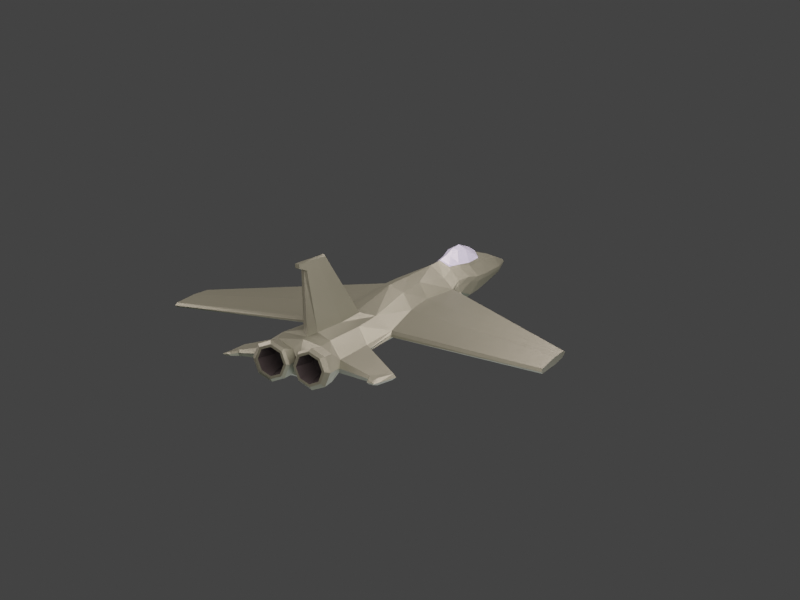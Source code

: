 # Source: Jet_Lowpoly.blend  (saved by Blender 3.4.6; exported with 4.5.12 LTS)
import bpy
from mathutils import Matrix  # noqa: F401  (used for matrix-valued properties, if any)

bpy.ops.wm.read_factory_settings(use_empty=True)
scene = bpy.context.scene
scene.name = 'Scene'

# ---- collections
col_collection = bpy.data.collections.new('Collection'); scene.collection.children.link(col_collection)

# ---- materials (node trees are filled in below, after node groups)
mat_material = bpy.data.materials.new('Material')
mat_material.alpha_threshold = 0.0
mat_material.line_color = (0.0, 0.0, 0.0, 1.0)
mat_material_001 = bpy.data.materials.new('Material.001')
mat_material_002 = bpy.data.materials.new('Material.002')
mat_material_003 = bpy.data.materials.new('Material.003')

# ---- material node trees
mat_material.use_nodes = True; mat_material.node_tree.nodes.clear()
_N = mat_material.node_tree.nodes; _L = mat_material.node_tree.links
n0 = _N.new('ShaderNodeOutputMaterial'); n0.name = 'Material Output'; n0.location = (300, 300)
n1 = _N.new('ShaderNodeBsdfPrincipled'); n1.name = 'Principled BSDF'; n1.location = (10, 300)
n1.distribution = 'GGX'
n1.subsurface_method = 'RANDOM_WALK_SKIN'
n1.inputs[0].default_value = (0.1303, 0.1491, 0.1102, 1.0)
n1.inputs[1].default_value = 0.5138
n1.inputs[2].default_value = 0.4734
n1.inputs[3].default_value = 1.45
n1.inputs[13].default_value = 0.4541
n1.inputs[27].default_value = (0.0, 0.0, 0.0, 1.0)
n1.inputs[28].default_value = 1.0
_L.new(n1.outputs[0], n0.inputs[0])
n0.is_active_output = True
mat_material_001.use_nodes = True; mat_material_001.node_tree.nodes.clear()
_N = mat_material_001.node_tree.nodes; _L = mat_material_001.node_tree.links
n0 = _N.new('ShaderNodeBsdfPrincipled'); n0.name = 'Principled BSDF'; n0.location = (10, 300)
n0.distribution = 'GGX'
n0.subsurface_method = 'RANDOM_WALK_SKIN'
n0.inputs[0].default_value = (0.3218, 0.3562, 0.472, 1.0)
n0.inputs[2].default_value = 0.1789
n0.inputs[3].default_value = 1.45
n0.inputs[27].default_value = (0.0, 0.0, 0.0, 1.0)
n0.inputs[28].default_value = 1.0
n1 = _N.new('ShaderNodeOutputMaterial'); n1.name = 'Material Output'; n1.location = (300, 300)
_L.new(n0.outputs[0], n1.inputs[0])
n1.is_active_output = True
mat_material_002.use_nodes = True; mat_material_002.node_tree.nodes.clear()
_N = mat_material_002.node_tree.nodes; _L = mat_material_002.node_tree.links
n0 = _N.new('ShaderNodeBsdfPrincipled'); n0.name = 'Principled BSDF'; n0.location = (10, 300)
n0.distribution = 'GGX'
n0.subsurface_method = 'RANDOM_WALK_SKIN'
n0.inputs[0].default_value = (0.0678, 0.0678, 0.0678, 1.0)
n0.inputs[1].default_value = 0.6422
n0.inputs[2].default_value = 0.2064
n0.inputs[3].default_value = 1.45
n0.inputs[27].default_value = (0.0, 0.0, 0.0, 1.0)
n0.inputs[28].default_value = 1.0
n1 = _N.new('ShaderNodeOutputMaterial'); n1.name = 'Material Output'; n1.location = (300, 300)
_L.new(n0.outputs[0], n1.inputs[0])
n1.is_active_output = True
mat_material_003.use_nodes = True; mat_material_003.node_tree.nodes.clear()
_N = mat_material_003.node_tree.nodes; _L = mat_material_003.node_tree.links
n0 = _N.new('ShaderNodeBsdfPrincipled'); n0.name = 'Principled BSDF'; n0.location = (10, 300)
n0.distribution = 'GGX'
n0.subsurface_method = 'RANDOM_WALK_SKIN'
n0.inputs[0].default_value = (0.01718, 0.01567, 0.01615, 1.0)
n0.inputs[3].default_value = 1.45
n0.inputs[27].default_value = (0.0, 0.0, 0.0, 1.0)
n0.inputs[28].default_value = 1.0
n1 = _N.new('ShaderNodeOutputMaterial'); n1.name = 'Material Output'; n1.location = (300, 300)
_L.new(n0.outputs[0], n1.inputs[0])
n1.is_active_output = True

# ---- world
world_world = bpy.data.worlds.new('World'); scene.world = world_world
world_world.use_nodes = True; world_world.node_tree.nodes.clear()
_N = world_world.node_tree.nodes; _L = world_world.node_tree.links
n0 = _N.new('ShaderNodeOutputWorld'); n0.name = 'World Output'; n0.location = (300, 300)
n1 = _N.new('ShaderNodeBackground'); n1.name = 'Background'; n1.location = (10, 300)
n1.inputs[0].default_value = (0.04129, 0.04129, 0.04129, 1.0)
_L.new(n1.outputs[0], n0.inputs[0])
n0.is_active_output = True
world_world.color = (0.05088, 0.05088, 0.05088)
world_world.use_sun_shadow = False
world_world.sun_shadow_jitter_overblur = 0.0

# ---- cameras
cam_camera = bpy.data.cameras.new('Camera')

# ---- lights
light_area = bpy.data.lights.new('Area', 'AREA')
light_area.transmission_factor = 0.0
light_area.use_custom_distance = True
light_area.cutoff_distance = 13.61
light_area.energy = 916.2
light_area.shadow_soft_size = 18.27
light_area.shadow_maximum_resolution = 0.006
light_area.use_absolute_resolution = True
light_area.shape = 'RECTANGLE'
light_area.size = 18.27
light_area.size_y = 19.54
light_area_001 = bpy.data.lights.new('Area.001', 'AREA')
light_area_001.color = (1.0, 0.773, 0.763)
light_area_001.transmission_factor = 0.0
light_area_001.use_custom_distance = True
light_area_001.cutoff_distance = 21.3
light_area_001.energy = 3142.0
light_area_001.shadow_soft_size = 14.13
light_area_001.shadow_maximum_resolution = 0.006
light_area_001.use_absolute_resolution = True
light_area_001.shape = 'RECTANGLE'
light_area_001.size = 14.13
light_area_001.size_y = 9.91
light_area_002 = bpy.data.lights.new('Area.002', 'AREA')
light_area_002.color = (1.0, 0.773, 0.763)
light_area_002.transmission_factor = 0.0
light_area_002.use_custom_distance = True
light_area_002.cutoff_distance = 44.27
light_area_002.energy = 3142.0
light_area_002.shadow_soft_size = 14.13
light_area_002.shadow_maximum_resolution = 0.006
light_area_002.use_absolute_resolution = True
light_area_002.shape = 'RECTANGLE'
light_area_002.size = 14.13
light_area_002.size_y = 9.91
light_area_003 = bpy.data.lights.new('Area.003', 'AREA')
light_area_003.color = (1.0, 0.773, 0.763)
light_area_003.transmission_factor = 0.0
light_area_003.use_custom_distance = True
light_area_003.cutoff_distance = 44.27
light_area_003.energy = 3142.0
light_area_003.shadow_soft_size = 14.13
light_area_003.shadow_maximum_resolution = 0.006
light_area_003.use_absolute_resolution = True
light_area_003.shape = 'RECTANGLE'
light_area_003.size = 14.13
light_area_003.size_y = 9.91

# ---- meshes
me_cube = bpy.data.meshes.new('Cube')
me_cube.from_pydata([(-1.201, -1.76, -0.252), (-0.09269, 11.42, -0.5446), (-0.7859, 6.162, -0.05801), (-0.7859, 5.872, -0.1109), (-1.161, 1.036, -0.1279), (3.517e-07, -1.675, -0.7758), (-7.931e-07, 11.42, -0.4421), (-7.931e-07, 11.42, -0.6098), (3.544e-07, -1.707, 0.3609), (-3.344e-07, 6.172, -0.871), (-3.391e-07, 6.226, 0.6512), (-6.044e-08, 3.038, 0.6908), (-2.081e-08, 2.585, -0.6762), (3.797e-07, -1.996, -0.1897), (-7.931e-07, 11.42, -0.5605), (-2.969e-07, 5.743, 0.6615), (-2.954e-07, 5.726, -0.7978), (1.012e-07, 1.19, -0.71), (1.012e-07, 1.19, 0.3996), (-6.062, 1.752, -0.2078), (-6.062, 1.219, -0.2346), (-6.062, 0.3351, -0.05689), (-6.062, 1.191, -0.008135), (-6.062, 1.209, -0.1333), (-6.062, 0.25, -0.1252), (-6.062, 1.855, -0.03941), (-6.062, 1.997, -0.1098), (-6.062, 0.3351, -0.1988), (-0.7053, -1.904, 0.3325), (-1.032, -1.929, 0.1911), (-0.09269, 11.42, -0.5154), (-0.04042, 11.42, -0.4519), (-0.7148, 6.369, 0.08662), (-0.3995, 6.352, 0.4063), (-0.4866, 2.976, 0.5178), (-0.8129, 2.905, 0.04884), (-0.8134, 5.726, -0.03941), (-0.4741, 5.726, 0.2934), (-1.113, 1.162, -0.05689), (-0.5704, 1.187, 0.2915), (-0.6958, 8.682, -0.3312), (-5.626e-07, 8.783, -0.7628), (-5.978e-07, 9.185, 0.3253), (-0.3771, 8.794, 0.1551), (-0.6948, 8.646, -0.2005), (3.372e-07, -1.51, 0.3689), (1.239e-07, 0.9296, 0.4118), (-0.2299, 0.8431, 0.448), (-0.224, -1.348, 0.4891), (3.477e-07, -1.63, 2.489), (2.605e-07, -0.6328, 2.488), (-0.08972, -0.6688, 2.443), (-0.0739, -1.611, 2.488), (-1.04, -1.947, -0.5803), (-0.6128, -1.94, -0.7689), (-0.04867, 11.42, -0.5906), (-0.0824, 11.42, -0.5623), (-0.7656, 6.201, -0.5449), (-0.8712, 6.195, -0.2997), (-0.5696, 2.529, -0.6828), (-0.8817, 2.519, -0.3058), (-0.7634, 5.846, -0.2218), (-0.6466, 5.762, -0.5178), (-1.196, 1.015, -0.1988), (-0.5381, 1.144, -0.6587), (-0.6477, 8.643, -0.5798), (-0.4179, 8.699, -0.7221), (-0.06767, -1.913, -0.1914), (-0.2128, -1.908, 0.1098), (-0.2291, -1.926, -0.6043), (-1.1, -1.616, -0.05794), (-0.7571, -1.558, 0.4053), (-1.209, -1.942, -0.2065), (-0.6175, -1.645, -0.7718), (-1.037, -1.599, -0.4445), (-0.0583, -2.292, -0.1832), (-0.1949, -2.379, -0.1739), (-1.235, -2.321, -0.1803), (-1.021, -2.398, -0.1555), (-0.3212, -2.388, -0.4657), (-0.2314, -2.305, -0.5987), (-0.2298, -2.287, 0.2332), (-0.3127, -2.376, 0.1217), (-1.062, -2.308, 0.2353), (-0.8948, -2.389, 0.1324), (-0.6028, -2.38, 0.2473), (-0.6453, -2.294, 0.4065), (-0.6477, -2.319, -0.77), (-0.6171, -2.397, -0.5804), (-0.9069, -2.401, -0.4509), (-1.063, -2.326, -0.5967), (-1.093, -0.09679, -0.2334), (2.026e-07, 0.02961, -0.7706), (-0.6802, 0.05939, 0.3212), (-1.03, -0.1022, -0.1153), (-0.2043, -0.06829, 0.4098), (2.954e-07, -1.032, 2.488), (-0.07453, -1.047, 2.461), (-0.501, -0.00913, -0.7461), (-0.9986, -0.2295, -0.3699), (-2.436, -1.107, -0.3765), (-2.314, -1.795, -0.3066), (-2.437, -1.883, -0.3708), (-2.341, -1.799, -0.4887), (-2.499, -1.079, -0.4831), (-2.404, -1.097, -0.562), (-0.1259, 6.9, 0.6867), (-3.947e-07, 6.861, 0.7395), (-5.448e-07, 8.579, 0.6346), (-0.1473, 8.388, 0.5981), (-0.2801, 8.653, 0.3268), (-5.753e-07, 8.928, 0.4637), (-0.2572, 6.544, 0.5006), (-3.577e-07, 6.438, 0.6841), (-0.7982, 7.667, -0.07357), (-0.8228, 7.693, -0.2324), (-4.584e-07, 7.591, -0.8169), (-0.5131, 7.616, 0.2502), (-0.5444, 7.624, -0.7468), (-0.7725, 7.624, -0.5807), (-4.76e-07, 7.792, 0.8914), (-0.2505, 7.804, 0.7671), (-0.4183, 7.672, 0.4298), (-0.4916, 10.11, -0.4395), (-6.783e-07, 10.11, -0.7657), (-6.783e-07, 10.11, 0.04283), (-0.2931, 10.11, -0.04299), (-0.4919, 10.11, -0.342), (-0.2296, 10.11, -0.7261), (-0.458, 10.11, -0.5608), (-0.3073, 8.716, 0.2568), (-5.851e-07, 9.04, 0.4154), (-0.3158, 6.446, 0.4704), (-3.497e-07, 6.347, 0.6786), (-0.4543, 7.64, 0.3486), (-0.7551, 7.018, 0.04265), (-0.6039, 7.028, -0.7486), (-0.8045, 7.039, -0.1223), (-4.062e-07, 6.993, -0.844), (-0.4543, 6.977, 0.353), (-0.82, 7.029, -0.5556), (-4.395e-07, 7.375, 0.8803), (-0.1856, 7.34, 0.7925), (-0.3378, 7.079, 0.4789), (-0.3851, 7.023, 0.4233), (-2.341e-07, 5.025, -0.7406), (-1.582e-07, 4.157, 0.6642), (-6.062, 1.486, -0.2194), (-6.062, 1.523, -0.02218), (-6.062, 1.603, -0.1193), (-0.4206, 4.157, 0.5385), (-0.6967, 4.126, 0.04884), (-0.5888, 5.058, -0.6538), (-0.8553, 5.083, -0.3094), (-0.8346, 6.114, -0.5435), (-0.9221, 6.127, -0.3391), (-0.9115, 5.798, -0.2954), (-0.7741, 5.725, -0.5551), (-0.877, 5.23, -0.392), (-0.6829, 5.212, -0.6233), (3.451e-07, -1.6, 2.254), (-0.09015, -1.578, 2.25), (-0.105, -0.5043, 2.208), (2.457e-07, -0.4628, 2.263), (-0.08865, -0.9409, 2.216), (3.715e-07, -1.902, 2.375), (3.725e-07, -1.914, 2.498), (-0.06419, -1.907, 2.498), (-0.06462, -1.892, 2.375), (-2.205, -0.9423, -0.3334), (-2.102, -1.776, -0.2752), (-2.174, -0.9551, -0.5306), (-2.268, -0.9179, -0.4426), (-2.1, -1.85, -0.3438), (-2.119, -1.773, -0.4568), (-2.339, -2.072, -0.3067), (-2.417, -2.128, -0.3328), (-2.357, -2.077, -0.3882), (-2.202, -2.058, -0.2832), (-2.2, -2.105, -0.3257), (-2.213, -2.059, -0.3822), (-0.1145, -2.377, -0.1751), (-0.2654, -2.388, -0.5237), (-0.2552, -2.373, 0.1776), (-0.9505, -2.389, 0.1903), (-0.6015, -2.378, 0.3276), (-1.101, -2.4, -0.1537), (-0.6191, -2.399, -0.6608), (-0.9651, -2.404, -0.5062), (-0.8663, -1.801, -0.1642), (-0.361, -1.79, -0.1754), (-0.4382, -1.795, -0.354), (-0.4331, -1.788, 0.005402), (-0.7892, -1.796, 0.01198), (-0.6106, -1.79, 0.08226), (-0.6193, -1.801, -0.4242), (-0.7966, -1.803, -0.3449), (-0.7346, 6.223, -0.571), (-0.8687, 6.216, -0.2628), (-0.8428, 6.092, -0.5699), (-0.947, 6.107, -0.3242), (-0.7466, 6.08, -0.5203), (-0.8397, 6.075, -0.3041), (-0.8075, 6.004, -0.5191), (-0.8846, 6.016, -0.3389), (1.201, -1.76, -0.252), (0.09269, 11.42, -0.5446), (0.7859, 6.162, -0.05801), (0.7859, 5.872, -0.1109), (1.161, 1.036, -0.1279), (6.062, 1.752, -0.2078), (6.062, 1.219, -0.2346), (6.062, 0.3351, -0.05689), (6.062, 1.191, -0.008135), (6.062, 1.209, -0.1333), (6.062, 0.25, -0.1252), (6.062, 1.855, -0.03941), (6.062, 1.997, -0.1098), (6.062, 0.3351, -0.1988), (0.7053, -1.904, 0.3325), (1.032, -1.929, 0.1911), (0.09269, 11.42, -0.5154), (0.04042, 11.42, -0.4519), (0.7148, 6.369, 0.08662), (0.3995, 6.352, 0.4063), (0.4866, 2.976, 0.5178), (0.8129, 2.905, 0.04884), (0.8134, 5.726, -0.03941), (0.4741, 5.726, 0.2934), (1.113, 1.162, -0.05689), (0.5704, 1.187, 0.2915), (0.6958, 8.682, -0.3312), (0.3771, 8.794, 0.1551), (0.6948, 8.646, -0.2005), (0.2299, 0.8431, 0.448), (0.224, -1.348, 0.4891), (0.08972, -0.6688, 2.443), (0.0739, -1.611, 2.488), (1.04, -1.947, -0.5803), (0.6129, -1.94, -0.7689), (0.04867, 11.42, -0.5906), (0.0824, 11.42, -0.5623), (0.7656, 6.201, -0.5449), (0.8712, 6.195, -0.2997), (0.5696, 2.529, -0.6828), (0.8817, 2.519, -0.3058), (0.7634, 5.846, -0.2218), (0.6466, 5.762, -0.5178), (1.196, 1.015, -0.1988), (0.5381, 1.144, -0.6587), (0.6477, 8.643, -0.5798), (0.4179, 8.699, -0.7221), (0.06767, -1.913, -0.1914), (0.2128, -1.908, 0.1098), (0.2291, -1.926, -0.6043), (1.1, -1.616, -0.05794), (0.7571, -1.558, 0.4053), (1.209, -1.942, -0.2065), (0.6175, -1.645, -0.7718), (1.037, -1.599, -0.4445), (0.0583, -2.292, -0.1832), (0.1949, -2.379, -0.1739), (1.235, -2.321, -0.1803), (1.021, -2.398, -0.1555), (0.3212, -2.388, -0.4657), (0.2314, -2.305, -0.5987), (0.2298, -2.287, 0.2332), (0.3127, -2.376, 0.1217), (1.062, -2.308, 0.2353), (0.8948, -2.389, 0.1324), (0.6028, -2.38, 0.2473), (0.6453, -2.294, 0.4065), (0.6477, -2.319, -0.77), (0.6171, -2.397, -0.5804), (0.9069, -2.401, -0.4509), (1.063, -2.326, -0.5967), (1.093, -0.09679, -0.2334), (0.6802, 0.05939, 0.3212), (1.03, -0.1022, -0.1153), (0.2043, -0.06829, 0.4098), (0.07453, -1.047, 2.461), (0.501, -0.00913, -0.7461), (0.9986, -0.2295, -0.3699), (2.436, -1.107, -0.3765), (2.314, -1.795, -0.3066), (2.437, -1.883, -0.3708), (2.341, -1.799, -0.4887), (2.499, -1.079, -0.4831), (2.404, -1.097, -0.562), (0.1259, 6.9, 0.6867), (0.1473, 8.388, 0.5981), (0.2801, 8.653, 0.3268), (0.2572, 6.544, 0.5006), (0.7982, 7.667, -0.07357), (0.8228, 7.693, -0.2324), (0.5131, 7.616, 0.2502), (0.5444, 7.624, -0.7468), (0.7725, 7.624, -0.5807), (0.2505, 7.804, 0.7671), (0.4183, 7.672, 0.4298), (0.4916, 10.11, -0.4395), (0.2931, 10.11, -0.04299), (0.4919, 10.11, -0.342), (0.2296, 10.11, -0.7261), (0.458, 10.11, -0.5608), (0.3073, 8.716, 0.2568), (0.3158, 6.446, 0.4704), (0.4543, 7.64, 0.3486), (0.7551, 7.018, 0.04265), (0.6039, 7.028, -0.7486), (0.8045, 7.039, -0.1223), (0.4543, 6.977, 0.353), (0.82, 7.029, -0.5556), (0.1856, 7.34, 0.7925), (0.3378, 7.079, 0.4789), (0.3851, 7.023, 0.4233), (6.062, 1.486, -0.2194), (6.062, 1.523, -0.02218), (6.062, 1.603, -0.1193), (0.4206, 4.157, 0.5385), (0.6967, 4.126, 0.04884), (0.5888, 5.058, -0.6538), (0.8553, 5.083, -0.3094), (0.8346, 6.114, -0.5435), (0.9221, 6.127, -0.3391), (0.9115, 5.798, -0.2954), (0.7741, 5.725, -0.5551), (0.877, 5.23, -0.392), (0.6829, 5.212, -0.6233), (0.09016, -1.578, 2.25), (0.105, -0.5043, 2.208), (0.08865, -0.9409, 2.216), (0.06419, -1.907, 2.498), (0.06462, -1.892, 2.375), (2.205, -0.9423, -0.3334), (2.102, -1.776, -0.2752), (2.174, -0.9551, -0.5306), (2.268, -0.9179, -0.4426), (2.1, -1.85, -0.3438), (2.119, -1.773, -0.4568), (2.339, -2.072, -0.3067), (2.417, -2.128, -0.3328), (2.357, -2.077, -0.3882), (2.202, -2.058, -0.2832), (2.2, -2.105, -0.3257), (2.213, -2.059, -0.3822), (0.1145, -2.377, -0.1751), (0.2654, -2.388, -0.5237), (0.2552, -2.373, 0.1776), (0.9505, -2.389, 0.1903), (0.6015, -2.378, 0.3276), (1.101, -2.4, -0.1537), (0.6191, -2.399, -0.6608), (0.9651, -2.404, -0.5062), (0.8663, -1.801, -0.1642), (0.361, -1.79, -0.1754), (0.4382, -1.795, -0.354), (0.4331, -1.788, 0.005402), (0.7892, -1.796, 0.01198), (0.6106, -1.79, 0.08226), (0.6193, -1.801, -0.4242), (0.7966, -1.803, -0.3449), (0.7346, 6.223, -0.571), (0.8687, 6.216, -0.2628), (0.8428, 6.092, -0.5699), (0.947, 6.107, -0.3242), (0.7466, 6.08, -0.5203), (0.8397, 6.075, -0.3041), (0.8075, 6.004, -0.5191), (0.8846, 6.016, -0.3389)], [], [(129, 123, 1, 56), (1, 30, 31, 6, 14), (91, 94, 38, 4), (38, 35, 22, 21), (145, 152, 62, 16), (153, 60, 20, 147), (3, 61, 19, 26), (16, 62, 197, 9), (55, 56, 1, 14, 7), (116, 118, 66, 41), (63, 4, 24, 27), (60, 63, 27, 20), (4, 38, 21, 24), (92, 98, 64, 17), (126, 125, 6, 31), (53, 54, 87, 90), (54, 69, 80, 87), (151, 36, 25, 148), (124, 128, 55, 7), (150, 146, 15, 37), (3, 36, 32, 2), (37, 15, 10, 33), (123, 127, 30, 1), (24, 21, 22, 23), (27, 24, 23, 20), (147, 149, 26, 19), (149, 148, 25, 26), (17, 64, 59, 12), (39, 18, 11, 34), (36, 3, 26, 25), (126, 31, 30, 127), (37, 33, 32, 36), (39, 34, 35, 38), (150, 37, 36, 151), (93, 39, 38, 94), (71, 8, 45, 48), (117, 43, 44, 114), (115, 114, 44, 40), (111, 110, 109, 108), (61, 3, 2, 198), (119, 115, 40, 65), (96, 97, 52, 49), (52, 161, 168, 167), (39, 47, 46, 18), (95, 47, 39, 93), (163, 162, 51, 50), (164, 161, 52, 97), (98, 73, 74, 99), (136, 197, 198, 140), (152, 59, 60, 153), (61, 198, 200, 156), (59, 64, 63, 60), (128, 66, 65, 129), (99, 91, 4, 63), (67, 69, 5, 13), (68, 67, 13, 8), (29, 28, 71, 70), (28, 68, 8, 71), (72, 29, 70, 0), (54, 53, 74, 73), (53, 72, 0, 74), (69, 54, 73, 5), (69, 67, 75, 80), (67, 68, 81, 75), (68, 28, 86, 81), (28, 29, 83, 86), (72, 53, 90, 77), (29, 72, 77, 83), (79, 76, 190, 191), (181, 182, 80, 75), (183, 181, 75, 81), (184, 185, 86, 83), (185, 183, 81, 86), (83, 77, 186, 184), (187, 188, 90, 87), (188, 186, 77, 90), (182, 187, 87, 80), (85, 84, 193, 194), (172, 171, 105, 104), (64, 98, 99, 63), (162, 164, 97, 51), (48, 95, 93, 71), (50, 51, 97, 96), (71, 93, 94, 70), (5, 73, 98, 92), (170, 169, 100, 101), (103, 102, 104, 105), (102, 101, 100, 104), (169, 172, 104, 100), (174, 173, 179, 180), (101, 102, 176, 175), (171, 174, 103, 105), (121, 120, 108, 109), (143, 112, 106, 142), (112, 113, 107, 106), (132, 133, 113, 112), (144, 132, 112, 143), (131, 130, 110, 111), (130, 134, 122, 110), (110, 122, 121, 109), (142, 141, 120, 121), (66, 118, 119, 65), (140, 137, 115, 119), (137, 135, 114, 115), (139, 117, 114, 135), (138, 136, 118, 116), (55, 128, 129, 56), (43, 126, 127, 44), (40, 44, 127, 123), (41, 66, 128, 124), (43, 42, 125, 126), (65, 40, 123, 129), (43, 117, 134, 130), (42, 43, 130, 131), (139, 33, 132, 144), (33, 10, 133, 132), (117, 139, 144, 134), (9, 197, 136, 138), (33, 139, 135, 32), (2, 32, 135, 137), (198, 2, 137, 140), (106, 107, 141, 142), (134, 144, 143, 122), (122, 143, 142, 121), (118, 136, 140, 119), (155, 58, 202, 204), (34, 150, 151, 35), (23, 22, 148, 149), (20, 23, 149, 147), (34, 11, 146, 150), (35, 151, 148, 22), (61, 153, 147, 19), (12, 59, 152, 145), (199, 157, 156, 200), (157, 159, 158, 156), (153, 61, 156, 158), (152, 153, 158, 159), (62, 152, 159, 157), (197, 62, 157, 199), (47, 95, 164, 162), (95, 48, 161, 164), (46, 47, 162, 163), (48, 45, 160, 161), (168, 165, 166, 167), (161, 160, 165, 168), (49, 52, 167, 166), (99, 74, 174, 171), (74, 0, 173, 174), (0, 70, 170, 173), (94, 91, 172, 169), (70, 94, 169, 170), (91, 99, 171, 172), (179, 178, 175, 176), (180, 179, 176, 177), (102, 103, 177, 176), (103, 174, 180, 177), (170, 101, 175, 178), (173, 170, 178, 179), (76, 79, 182, 181), (82, 76, 181, 183), (84, 85, 185, 184), (85, 82, 183, 185), (78, 84, 184, 186), (88, 89, 188, 187), (89, 78, 186, 188), (79, 88, 187, 182), (191, 190, 189, 196, 195), (190, 192, 194, 193, 189), (88, 79, 191, 195), (89, 88, 195, 196), (82, 85, 194, 192), (76, 82, 192, 190), (78, 89, 196, 189), (84, 78, 189, 193), (57, 58, 198, 197), (154, 57, 197, 199), (155, 154, 199, 200), (58, 155, 200, 198), (202, 201, 203, 204), (57, 154, 203, 201), (154, 155, 204, 203), (58, 57, 201, 202), (304, 241, 206, 300), (206, 14, 6, 222, 221), (276, 209, 229, 278), (229, 212, 213, 226), (145, 16, 247, 321), (322, 316, 211, 245), (208, 217, 210, 246), (16, 9, 362, 247), (240, 7, 14, 206, 241), (116, 41, 251, 296), (248, 218, 215, 209), (245, 211, 218, 248), (209, 215, 212, 229), (92, 17, 249, 281), (301, 222, 6, 125), (238, 275, 272, 239), (239, 272, 265, 254), (320, 317, 216, 227), (124, 7, 240, 303), (319, 228, 15, 146), (208, 207, 223, 227), (228, 224, 10, 15), (300, 206, 221, 302), (215, 214, 213, 212), (218, 211, 214, 215), (316, 210, 217, 318), (318, 217, 216, 317), (17, 12, 244, 249), (230, 225, 11, 18), (227, 216, 217, 208), (301, 302, 221, 222), (228, 227, 223, 224), (230, 229, 226, 225), (319, 320, 227, 228), (277, 278, 229, 230), (256, 235, 45, 8), (295, 293, 233, 232), (294, 231, 233, 293), (111, 108, 290, 291), (246, 363, 207, 208), (297, 250, 231, 294), (96, 49, 237, 280), (237, 332, 333, 329), (230, 18, 46, 234), (279, 277, 230, 234), (163, 50, 236, 330), (331, 280, 237, 329), (281, 282, 259, 258), (309, 312, 363, 362), (321, 322, 245, 244), (246, 325, 365, 363), (244, 245, 248, 249), (303, 304, 250, 251), (282, 248, 209, 276), (252, 13, 5, 254), (253, 8, 13, 252), (220, 255, 256, 219), (219, 256, 8, 253), (257, 205, 255, 220), (239, 258, 259, 238), (238, 259, 205, 257), (254, 5, 258, 239), (254, 265, 260, 252), (252, 260, 266, 253), (253, 266, 271, 219), (219, 271, 268, 220), (257, 262, 275, 238), (220, 268, 262, 257), (264, 356, 355, 261), (346, 260, 265, 347), (348, 266, 260, 346), (349, 268, 271, 350), (350, 271, 266, 348), (268, 349, 351, 262), (352, 272, 275, 353), (353, 275, 262, 351), (347, 265, 272, 352), (270, 359, 358, 269), (337, 287, 288, 336), (249, 248, 282, 281), (330, 236, 280, 331), (235, 256, 277, 279), (50, 96, 280, 236), (256, 255, 278, 277), (5, 92, 281, 258), (335, 284, 283, 334), (286, 288, 287, 285), (285, 287, 283, 284), (334, 283, 287, 337), (339, 345, 344, 338), (284, 340, 341, 285), (336, 288, 286, 339), (298, 290, 108, 120), (314, 313, 289, 292), (292, 289, 107, 113), (306, 292, 113, 133), (315, 314, 292, 306), (131, 111, 291, 305), (305, 291, 299, 307), (291, 290, 298, 299), (313, 298, 120, 141), (251, 250, 297, 296), (312, 297, 294, 310), (310, 294, 293, 308), (311, 308, 293, 295), (138, 116, 296, 309), (240, 241, 304, 303), (232, 233, 302, 301), (231, 300, 302, 233), (41, 124, 303, 251), (232, 301, 125, 42), (250, 304, 300, 231), (232, 305, 307, 295), (42, 131, 305, 232), (311, 315, 306, 224), (224, 306, 133, 10), (295, 307, 315, 311), (9, 138, 309, 362), (224, 223, 308, 311), (207, 310, 308, 223), (363, 312, 310, 207), (289, 313, 141, 107), (307, 299, 314, 315), (299, 298, 313, 314), (296, 297, 312, 309), (324, 369, 367, 243), (225, 226, 320, 319), (214, 318, 317, 213), (211, 316, 318, 214), (225, 319, 146, 11), (226, 213, 317, 320), (246, 210, 316, 322), (12, 145, 321, 244), (364, 365, 325, 326), (326, 325, 327, 328), (322, 327, 325, 246), (321, 328, 327, 322), (247, 326, 328, 321), (362, 364, 326, 247), (234, 330, 331, 279), (279, 331, 329, 235), (46, 163, 330, 234), (235, 329, 160, 45), (333, 332, 166, 165), (329, 333, 165, 160), (49, 166, 332, 237), (282, 336, 339, 259), (259, 339, 338, 205), (205, 338, 335, 255), (278, 334, 337, 276), (255, 335, 334, 278), (276, 337, 336, 282), (344, 341, 340, 343), (345, 342, 341, 344), (285, 341, 342, 286), (286, 342, 345, 339), (335, 343, 340, 284), (338, 344, 343, 335), (261, 346, 347, 264), (267, 348, 346, 261), (269, 349, 350, 270), (270, 350, 348, 267), (263, 351, 349, 269), (273, 352, 353, 274), (274, 353, 351, 263), (264, 347, 352, 273), (356, 360, 361, 354, 355), (355, 354, 358, 359, 357), (273, 360, 356, 264), (274, 361, 360, 273), (267, 357, 359, 270), (261, 355, 357, 267), (263, 354, 361, 274), (269, 358, 354, 263), (242, 362, 363, 243), (323, 364, 362, 242), (324, 365, 364, 323), (243, 363, 365, 324), (367, 369, 368, 366), (242, 366, 368, 323), (323, 368, 369, 324), (243, 367, 366, 242)])
me_cube.polygons.foreach_set('material_index', [0, 0, 0, 0, 0, 0, 0, 0, 0, 0, 0, 0, 0, 0, 0, 0, 0, 0, 0, 0, 0, 0, 0, 0, 0, 0, 0, 0, 0, 0, 0, 0, 0, 0, 0, 0, 0, 0, 1, 0, 0, 0, 0, 0, 0, 0, 0, 0, 0, 0, 0, 0, 0, 0, 0, 0, 0, 0, 0, 0, 0, 0, 0, 0, 0, 0, 0, 0, 2, 0, 0, 0, 0, 0, 0, 0, 0, 2, 0, 0, 0, 0, 0, 0, 0, 0, 0, 0, 0, 0, 0, 0, 1, 1, 1, 1, 1, 1, 1, 1, 1, 0, 0, 0, 0, 0, 0, 0, 0, 0, 0, 0, 0, 0, 0, 0, 0, 0, 0, 0, 0, 1, 1, 1, 0, 3, 0, 0, 0, 0, 0, 0, 0, 0, 0, 0, 0, 0, 0, 0, 0, 0, 0, 0, 0, 0, 0, 0, 0, 0, 0, 0, 0, 0, 0, 0, 0, 0, 0, 0, 0, 0, 0, 0, 0, 0, 2, 2, 2, 2, 2, 2, 2, 2, 3, 3, 3, 3, 3, 3, 3, 3, 0, 0, 0, 0, 0, 0, 0, 0, 0, 0, 0, 0, 0, 0, 0, 0, 0, 0, 0, 0, 0, 0, 0, 0, 0, 0, 0, 0, 0, 0, 0, 0, 0, 0, 0, 0, 0, 0, 1, 0, 0, 0, 0, 0, 0, 0, 0, 0, 0, 0, 0, 0, 0, 0, 0, 0, 0, 0, 0, 0, 0, 0, 0, 0, 0, 0, 0, 0, 2, 0, 0, 0, 0, 0, 0, 0, 0, 2, 0, 0, 0, 0, 0, 0, 0, 0, 0, 0, 0, 0, 0, 0, 1, 1, 1, 1, 1, 1, 1, 1, 1, 0, 0, 0, 0, 0, 0, 0, 0, 0, 0, 0, 0, 0, 0, 0, 0, 0, 0, 0, 0, 1, 1, 1, 0, 3, 0, 0, 0, 0, 0, 0, 0, 0, 0, 0, 0, 0, 0, 0, 0, 0, 0, 0, 0, 0, 0, 0, 0, 0, 0, 0, 0, 0, 0, 0, 0, 0, 0, 0, 0, 0, 0, 0, 0, 0, 2, 2, 2, 2, 2, 2, 2, 2, 3, 3, 3, 3, 3, 3, 3, 3])
_uv = me_cube.uv_layers.new(name='UVMap')
_uv.uv.foreach_set('vector', [0.4178, 0.7277, 0.5, 0.7277, 0.5, 0.75, 0.4384, 0.75, 0.5, 0.75, 0.5483, 0.75, 0.625, 0.8256, 0.625, 0.875, 0.5, 0.875, 0.5, 0.5323, 0.6037, 0.5323, 0.6076, 0.5542, 0.5, 0.5542, 0.625, 0.5553, 0.625, 0.586, 0.625, 0.586, 0.625, 0.5542, 0.25, 0.5994, 0.3595, 0.5994, 0.3573, 0.6128, 0.25, 0.6128, 0.375, 0.603, 0.375, 0.586, 0.375, 0.586, 0.375, 0.5994, 0.5, 0.6128, 0.3835, 0.6128, 0.375, 0.6128, 0.5, 0.6128, 0.25, 0.6128, 0.3573, 0.6128, 0.3598, 0.6719, 0.25, 0.6719, 0.375, 0.7941, 0.4384, 0.75, 0.5, 0.75, 0.5, 0.875, 0.375, 0.875, 0.25, 0.6887, 0.3568, 0.6887, 0.3538, 0.7055, 0.25, 0.7055, 0.3947, 0.5542, 0.5, 0.5542, 0.5, 0.5542, 0.375, 0.5542, 0.375, 0.586, 0.375, 0.5449, 0.375, 0.5542, 0.375, 0.586, 0.5, 0.5542, 0.6093, 0.5542, 0.625, 0.5542, 0.5, 0.5542, 0.25, 0.5323, 0.356, 0.5323, 0.356, 0.5542, 0.25, 0.5542, 0.6867, 0.7277, 0.75, 0.7277, 0.75, 0.75, 0.7006, 0.75, 0.4174, 0.4806, 0.3965, 0.4645, 0.3965, 0.4645, 0.4174, 0.4806, 0.3965, 0.4645, 0.3961, 0.3968, 0.3961, 0.3968, 0.3965, 0.4645, 0.625, 0.5998, 0.625, 0.6137, 0.625, 0.6128, 0.625, 0.5994, 0.25, 0.7277, 0.3424, 0.7277, 0.3309, 0.75, 0.25, 0.75, 0.652, 0.5994, 0.75, 0.5994, 0.75, 0.6128, 0.652, 0.6128, 0.5, 0.6128, 0.6017, 0.6128, 0.5976, 0.6719, 0.5, 0.6719, 0.652, 0.6128, 0.75, 0.6128, 0.75, 0.6719, 0.652, 0.6719, 0.5, 0.7277, 0.5624, 0.7277, 0.5483, 0.75, 0.5, 0.75, 0.5, 0.5542, 0.625, 0.5542, 0.625, 0.586, 0.5, 0.586, 0.375, 0.5542, 0.5, 0.5542, 0.5, 0.586, 0.375, 0.586, 0.375, 0.5994, 0.5, 0.5994, 0.5, 0.6128, 0.375, 0.6128, 0.5, 0.5994, 0.625, 0.5994, 0.625, 0.6128, 0.5, 0.6128, 0.25, 0.5542, 0.356, 0.5542, 0.3616, 0.586, 0.25, 0.586, 0.652, 0.5542, 0.75, 0.5542, 0.75, 0.586, 0.652, 0.586, 0.6025, 0.6128, 0.5, 0.6128, 0.5, 0.6128, 0.625, 0.6128, 0.6867, 0.7277, 0.7006, 0.75, 0.5483, 0.75, 0.5624, 0.7277, 0.652, 0.6128, 0.652, 0.6719, 0.5976, 0.6719, 0.6017, 0.6128, 0.652, 0.5542, 0.652, 0.586, 0.625, 0.586, 0.625, 0.5553, 0.652, 0.5994, 0.652, 0.6128, 0.625, 0.6137, 0.625, 0.5998, 0.652, 0.5323, 0.652, 0.5542, 0.6076, 0.5542, 0.6037, 0.5323, 0.652, 0.5, 0.75, 0.5, 0.75, 0.5041, 0.695, 0.5048, 0.6625, 0.6887, 0.6729, 0.7055, 0.5764, 0.7055, 0.587, 0.6887, 0.5, 0.6887, 0.587, 0.6887, 0.5764, 0.7055, 0.5, 0.7055, 0.75, 0.7055, 0.6729, 0.7055, 0.6729, 0.7055, 0.75, 0.7055, 0.3826, 0.6344, 0.5, 0.6128, 0.5, 0.6719, 0.3899, 0.6719, 0.3936, 0.6887, 0.5, 0.6887, 0.5, 0.7055, 0.3973, 0.7055, 0.75, 0.531, 0.6959, 0.5303, 0.695, 0.5048, 0.75, 0.5041, 0.695, 0.5048, 0.695, 0.5048, 0.695, 0.5048, 0.695, 0.5048, 0.652, 0.5542, 0.6966, 0.5476, 0.75, 0.5492, 0.75, 0.5542, 0.6959, 0.5303, 0.6966, 0.5476, 0.652, 0.5542, 0.652, 0.5323, 0.75, 0.5492, 0.6966, 0.5476, 0.6966, 0.5476, 0.75, 0.5492, 0.6959, 0.5303, 0.695, 0.5048, 0.695, 0.5048, 0.6959, 0.5303, 0.356, 0.5323, 0.356, 0.5, 0.3994, 0.5, 0.4003, 0.5278, 0.3583, 0.6803, 0.3598, 0.6719, 0.3899, 0.6719, 0.3917, 0.6803, 0.3595, 0.5994, 0.3616, 0.586, 0.375, 0.586, 0.375, 0.603, 0.3826, 0.6344, 0.3899, 0.6719, 0.3899, 0.6719, 0.3826, 0.6344, 0.3616, 0.586, 0.356, 0.5542, 0.375, 0.5449, 0.375, 0.586, 0.3424, 0.7277, 0.3538, 0.7055, 0.3973, 0.7055, 0.4178, 0.7277, 0.4003, 0.5278, 0.5, 0.5323, 0.5, 0.5542, 0.401, 0.5467, 0.5, 0.3932, 0.3961, 0.3968, 0.375, 0.375, 0.5, 0.375, 0.5993, 0.3947, 0.5, 0.3932, 0.5, 0.375, 0.625, 0.375, 0.5772, 0.4831, 0.6001, 0.4618, 0.625, 0.473, 0.598, 0.5, 0.6001, 0.4618, 0.5993, 0.3947, 0.625, 0.375, 0.625, 0.473, 0.5021, 0.4815, 0.5772, 0.4831, 0.598, 0.5, 0.5, 0.5, 0.3965, 0.4645, 0.4174, 0.4806, 0.3994, 0.5, 0.375, 0.481, 0.4174, 0.4806, 0.5021, 0.4815, 0.5, 0.5, 0.3994, 0.5, 0.3961, 0.3968, 0.3965, 0.4645, 0.375, 0.481, 0.375, 0.375, 0.3961, 0.3968, 0.5, 0.3932, 0.5, 0.3932, 0.3961, 0.3968, 0.5, 0.3932, 0.5993, 0.3947, 0.5993, 0.3947, 0.5, 0.3932, 0.5993, 0.3947, 0.6001, 0.4618, 0.6001, 0.4618, 0.5993, 0.3947, 0.6001, 0.4618, 0.5772, 0.4831, 0.5772, 0.4831, 0.6001, 0.4618, 0.5021, 0.4815, 0.4174, 0.4806, 0.4174, 0.4806, 0.5021, 0.4815, 0.5772, 0.4831, 0.5021, 0.4815, 0.5021, 0.4815, 0.5772, 0.4831, 0.4325, 0.4145, 0.5002, 0.4059, 0.5002, 0.4059, 0.4325, 0.4145, 0.5002, 0.3998, 0.416, 0.4069, 0.3961, 0.3968, 0.5, 0.3932, 0.5805, 0.4051, 0.5002, 0.3998, 0.5, 0.3932, 0.5993, 0.3947, 0.5654, 0.4762, 0.5883, 0.4553, 0.6001, 0.4618, 0.5772, 0.4831, 0.5883, 0.4553, 0.5805, 0.4051, 0.5993, 0.3947, 0.6001, 0.4618, 0.5772, 0.4831, 0.5021, 0.4815, 0.502, 0.4749, 0.5654, 0.4762, 0.4085, 0.4571, 0.431, 0.4747, 0.4174, 0.4806, 0.3965, 0.4645, 0.431, 0.4747, 0.502, 0.4749, 0.5021, 0.4815, 0.4174, 0.4806, 0.416, 0.4069, 0.4085, 0.4571, 0.3965, 0.4645, 0.3961, 0.3968, 0.576, 0.4506, 0.5549, 0.4696, 0.5549, 0.4696, 0.576, 0.4506, 0.5, 0.5323, 0.4003, 0.5278, 0.4003, 0.5278, 0.5, 0.5323, 0.356, 0.5542, 0.356, 0.5323, 0.4003, 0.5278, 0.401, 0.5467, 0.6966, 0.5476, 0.6959, 0.5303, 0.6959, 0.5303, 0.6966, 0.5476, 0.695, 0.5048, 0.6959, 0.5303, 0.652, 0.5323, 0.652, 0.5, 0.75, 0.5492, 0.6966, 0.5476, 0.6959, 0.5303, 0.75, 0.531, 0.652, 0.5, 0.652, 0.5323, 0.6037, 0.5323, 0.598, 0.5, 0.25, 0.5, 0.356, 0.5, 0.356, 0.5323, 0.25, 0.5323, 0.598, 0.5, 0.6037, 0.5323, 0.6037, 0.5323, 0.598, 0.5, 0.3994, 0.5, 0.5, 0.5, 0.5, 0.5323, 0.4003, 0.5278, 0.5, 0.5, 0.598, 0.5, 0.6037, 0.5323, 0.5, 0.5323, 0.6037, 0.5323, 0.5, 0.5323, 0.5, 0.5323, 0.6037, 0.5323, 0.3994, 0.5, 0.5, 0.5, 0.5, 0.5, 0.3994, 0.5, 0.598, 0.5, 0.5, 0.5, 0.5, 0.5, 0.598, 0.5, 0.4003, 0.5278, 0.3994, 0.5, 0.3994, 0.5, 0.4003, 0.5278, 0.6625, 0.6887, 0.75, 0.6887, 0.75, 0.7055, 0.6729, 0.7055, 0.6572, 0.6803, 0.652, 0.6719, 0.652, 0.6719, 0.6572, 0.6803, 0.652, 0.6719, 0.75, 0.6719, 0.75, 0.6719, 0.652, 0.6719, 0.652, 0.6719, 0.75, 0.6719, 0.75, 0.6719, 0.652, 0.6719, 0.6572, 0.6803, 0.652, 0.6719, 0.652, 0.6719, 0.6572, 0.6803, 0.75, 0.7055, 0.6729, 0.7055, 0.6729, 0.7055, 0.75, 0.7055, 0.6729, 0.7055, 0.6625, 0.6887, 0.6625, 0.6887, 0.6729, 0.7055, 0.6729, 0.7055, 0.6625, 0.6887, 0.6625, 0.6887, 0.6729, 0.7055, 0.6572, 0.6803, 0.75, 0.6803, 0.75, 0.6887, 0.6625, 0.6887, 0.3538, 0.7055, 0.3568, 0.6887, 0.3936, 0.6887, 0.3973, 0.7055, 0.3917, 0.6803, 0.5, 0.6803, 0.5, 0.6887, 0.3936, 0.6887, 0.5, 0.6803, 0.5923, 0.6803, 0.587, 0.6887, 0.5, 0.6887, 0.6572, 0.6803, 0.6625, 0.6887, 0.587, 0.6887, 0.5923, 0.6803, 0.25, 0.6803, 0.3583, 0.6803, 0.3568, 0.6887, 0.25, 0.6887, 0.3309, 0.75, 0.3424, 0.7277, 0.4178, 0.7277, 0.4384, 0.75, 0.6729, 0.7055, 0.6867, 0.7277, 0.5624, 0.7277, 0.5764, 0.7055, 0.5, 0.7055, 0.5764, 0.7055, 0.5624, 0.7277, 0.5, 0.7277, 0.25, 0.7055, 0.3538, 0.7055, 0.3424, 0.7277, 0.25, 0.7277, 0.6729, 0.7055, 0.75, 0.7055, 0.75, 0.7277, 0.6867, 0.7277, 0.3973, 0.7055, 0.5, 0.7055, 0.5, 0.7277, 0.4178, 0.7277, 0.6729, 0.7055, 0.6625, 0.6887, 0.6625, 0.6887, 0.6729, 0.7055, 0.75, 0.7055, 0.6729, 0.7055, 0.6729, 0.7055, 0.75, 0.7055, 0.6572, 0.6803, 0.652, 0.6719, 0.652, 0.6719, 0.6572, 0.6803, 0.652, 0.6719, 0.75, 0.6719, 0.75, 0.6719, 0.652, 0.6719, 0.6625, 0.6887, 0.6572, 0.6803, 0.6572, 0.6803, 0.6625, 0.6887, 0.25, 0.6719, 0.3598, 0.6719, 0.3583, 0.6803, 0.25, 0.6803, 0.652, 0.6719, 0.6572, 0.6803, 0.5923, 0.6803, 0.5976, 0.6719, 0.5, 0.6719, 0.5976, 0.6719, 0.5923, 0.6803, 0.5, 0.6803, 0.3899, 0.6719, 0.5, 0.6719, 0.5, 0.6803, 0.3917, 0.6803, 0.652, 0.6719, 0.75, 0.6719, 0.75, 0.6803, 0.6572, 0.6803, 0.6625, 0.6887, 0.6572, 0.6803, 0.6572, 0.6803, 0.6625, 0.6887, 0.6625, 0.6887, 0.6572, 0.6803, 0.6572, 0.6803, 0.6625, 0.6887, 0.3568, 0.6887, 0.3583, 0.6803, 0.3917, 0.6803, 0.3936, 0.6887, 0.3869, 0.6719, 0.3872, 0.6719, 0.3872, 0.6719, 0.3869, 0.6719, 0.652, 0.586, 0.652, 0.5994, 0.625, 0.5998, 0.625, 0.586, 0.5, 0.586, 0.625, 0.586, 0.625, 0.5994, 0.5, 0.5994, 0.375, 0.586, 0.5, 0.586, 0.5, 0.5994, 0.375, 0.5994, 0.652, 0.586, 0.75, 0.586, 0.75, 0.5994, 0.652, 0.5994, 0.625, 0.586, 0.625, 0.5998, 0.625, 0.5994, 0.625, 0.586, 0.375, 0.62, 0.375, 0.603, 0.375, 0.5994, 0.375, 0.6128, 0.25, 0.586, 0.3616, 0.586, 0.3595, 0.5994, 0.25, 0.5994, 0.3598, 0.6719, 0.3573, 0.6128, 0.3826, 0.6344, 0.3899, 0.6719, 0.3573, 0.6128, 0.3595, 0.5994, 0.375, 0.603, 0.375, 0.62, 0.375, 0.603, 0.375, 0.62, 0.375, 0.62, 0.375, 0.603, 0.3595, 0.5994, 0.375, 0.603, 0.375, 0.603, 0.3595, 0.5994, 0.3573, 0.6128, 0.3595, 0.5994, 0.3595, 0.5994, 0.3573, 0.6128, 0.3598, 0.6719, 0.3573, 0.6128, 0.3573, 0.6128, 0.3598, 0.6719, 0.6966, 0.5476, 0.6959, 0.5303, 0.6959, 0.5303, 0.6966, 0.5476, 0.6959, 0.5303, 0.695, 0.5048, 0.695, 0.5048, 0.6959, 0.5303, 0.75, 0.5492, 0.6966, 0.5476, 0.6966, 0.5476, 0.75, 0.5492, 0.695, 0.5048, 0.75, 0.5041, 0.75, 0.5041, 0.695, 0.5048, 0.695, 0.5048, 0.75, 0.5041, 0.75, 0.5041, 0.695, 0.5048, 0.695, 0.5048, 0.75, 0.5041, 0.75, 0.5041, 0.695, 0.5048, 0.75, 0.5041, 0.695, 0.5048, 0.695, 0.5048, 0.75, 0.5041, 0.4003, 0.5278, 0.3994, 0.5, 0.3994, 0.5, 0.4003, 0.5278, 0.3994, 0.5, 0.5, 0.5, 0.5, 0.5, 0.3994, 0.5, 0.5, 0.5, 0.598, 0.5, 0.598, 0.5, 0.5, 0.5, 0.6037, 0.5323, 0.5, 0.5323, 0.5, 0.5323, 0.6037, 0.5323, 0.598, 0.5, 0.6037, 0.5323, 0.6037, 0.5323, 0.598, 0.5, 0.5, 0.5323, 0.4003, 0.5278, 0.4003, 0.5278, 0.5, 0.5323, 0.5, 0.5, 0.598, 0.5, 0.598, 0.5, 0.5, 0.5, 0.3994, 0.5, 0.5, 0.5, 0.5, 0.5, 0.3994, 0.5, 0.5, 0.5, 0.3994, 0.5, 0.3994, 0.5, 0.5, 0.5, 0.3994, 0.5, 0.3994, 0.5, 0.3994, 0.5, 0.3994, 0.5, 0.598, 0.5, 0.598, 0.5, 0.598, 0.5, 0.598, 0.5, 0.5, 0.5, 0.598, 0.5, 0.598, 0.5, 0.5, 0.5, 0.5002, 0.4059, 0.4325, 0.4145, 0.416, 0.4069, 0.5002, 0.3998, 0.5648, 0.4132, 0.5002, 0.4059, 0.5002, 0.3998, 0.5805, 0.4051, 0.5549, 0.4696, 0.576, 0.4506, 0.5883, 0.4553, 0.5654, 0.4762, 0.576, 0.4506, 0.5648, 0.4132, 0.5805, 0.4051, 0.5883, 0.4553, 0.5018, 0.4688, 0.5549, 0.4696, 0.5654, 0.4762, 0.502, 0.4749, 0.4212, 0.4519, 0.4428, 0.4688, 0.431, 0.4747, 0.4085, 0.4571, 0.4428, 0.4688, 0.5018, 0.4688, 0.502, 0.4749, 0.431, 0.4747, 0.4325, 0.4145, 0.4212, 0.4519, 0.4085, 0.4571, 0.416, 0.4069, 0.4325, 0.4145, 0.5002, 0.4059, 0.5018, 0.4688, 0.4428, 0.4688, 0.4212, 0.4519, 0.5002, 0.4059, 0.5648, 0.4132, 0.576, 0.4506, 0.5549, 0.4696, 0.5018, 0.4688, 0.4212, 0.4519, 0.4325, 0.4145, 0.4325, 0.4145, 0.4212, 0.4519, 0.4428, 0.4688, 0.4212, 0.4519, 0.4212, 0.4519, 0.4428, 0.4688, 0.5648, 0.4132, 0.576, 0.4506, 0.576, 0.4506, 0.5648, 0.4132, 0.5002, 0.4059, 0.5648, 0.4132, 0.5648, 0.4132, 0.5002, 0.4059, 0.5018, 0.4688, 0.4428, 0.4688, 0.4428, 0.4688, 0.5018, 0.4688, 0.5549, 0.4696, 0.5018, 0.4688, 0.5018, 0.4688, 0.5549, 0.4696, 0.3625, 0.6719, 0.3872, 0.6719, 0.3899, 0.6719, 0.3598, 0.6719, 0.3628, 0.6719, 0.3625, 0.6719, 0.3598, 0.6719, 0.3598, 0.6719, 0.3869, 0.6719, 0.3628, 0.6719, 0.3598, 0.6719, 0.3899, 0.6719, 0.3872, 0.6719, 0.3869, 0.6719, 0.3899, 0.6719, 0.3899, 0.6719, 0.3872, 0.6719, 0.3625, 0.6719, 0.3628, 0.6719, 0.3869, 0.6719, 0.3625, 0.6719, 0.3628, 0.6719, 0.3628, 0.6719, 0.3625, 0.6719, 0.3628, 0.6719, 0.3869, 0.6719, 0.3869, 0.6719, 0.3628, 0.6719, 0.3872, 0.6719, 0.3625, 0.6719, 0.3625, 0.6719, 0.3872, 0.6719, 0.4178, 0.7277, 0.4384, 0.75, 0.5, 0.75, 0.5, 0.7277, 0.5, 0.75, 0.5, 0.875, 0.625, 0.875, 0.625, 0.8256, 0.5483, 0.75, 0.5, 0.5323, 0.5, 0.5542, 0.6076, 0.5542, 0.6037, 0.5323, 0.625, 0.5553, 0.625, 0.5542, 0.625, 0.586, 0.625, 0.586, 0.25, 0.5994, 0.25, 0.6128, 0.3573, 0.6128, 0.3595, 0.5994, 0.375, 0.603, 0.375, 0.5994, 0.375, 0.586, 0.375, 0.586, 0.5, 0.6128, 0.5, 0.6128, 0.375, 0.6128, 0.3835, 0.6128, 0.25, 0.6128, 0.25, 0.6719, 0.3598, 0.6719, 0.3573, 0.6128, 0.375, 0.7941, 0.375, 0.875, 0.5, 0.875, 0.5, 0.75, 0.4384, 0.75, 0.25, 0.6887, 0.25, 0.7055, 0.3538, 0.7055, 0.3568, 0.6887, 0.3947, 0.5542, 0.375, 0.5542, 0.5, 0.5542, 0.5, 0.5542, 0.375, 0.586, 0.375, 0.586, 0.375, 0.5542, 0.375, 0.5449, 0.5, 0.5542, 0.5, 0.5542, 0.625, 0.5542, 0.6093, 0.5542, 0.25, 0.5323, 0.25, 0.5542, 0.356, 0.5542, 0.356, 0.5323, 0.6867, 0.7277, 0.7006, 0.75, 0.75, 0.75, 0.75, 0.7277, 0.4174, 0.4806, 0.4174, 0.4806, 0.3965, 0.4645, 0.3965, 0.4645, 0.3965, 0.4645, 0.3965, 0.4645, 0.3961, 0.3968, 0.3961, 0.3968, 0.625, 0.5998, 0.625, 0.5994, 0.625, 0.6128, 0.625, 0.6137, 0.25, 0.7277, 0.25, 0.75, 0.3309, 0.75, 0.3424, 0.7277, 0.652, 0.5994, 0.652, 0.6128, 0.75, 0.6128, 0.75, 0.5994, 0.5, 0.6128, 0.5, 0.6719, 0.5976, 0.6719, 0.6017, 0.6128, 0.652, 0.6128, 0.652, 0.6719, 0.75, 0.6719, 0.75, 0.6128, 0.5, 0.7277, 0.5, 0.75, 0.5483, 0.75, 0.5624, 0.7277, 0.5, 0.5542, 0.5, 0.586, 0.625, 0.586, 0.625, 0.5542, 0.375, 0.5542, 0.375, 0.586, 0.5, 0.586, 0.5, 0.5542, 0.375, 0.5994, 0.375, 0.6128, 0.5, 0.6128, 0.5, 0.5994, 0.5, 0.5994, 0.5, 0.6128, 0.625, 0.6128, 0.625, 0.5994, 0.25, 0.5542, 0.25, 0.586, 0.3616, 0.586, 0.356, 0.5542, 0.652, 0.5542, 0.652, 0.586, 0.75, 0.586, 0.75, 0.5542, 0.6025, 0.6128, 0.625, 0.6128, 0.5, 0.6128, 0.5, 0.6128, 0.6867, 0.7277, 0.5624, 0.7277, 0.5483, 0.75, 0.7006, 0.75, 0.652, 0.6128, 0.6017, 0.6128, 0.5976, 0.6719, 0.652, 0.6719, 0.652, 0.5542, 0.625, 0.5553, 0.625, 0.586, 0.652, 0.586, 0.652, 0.5994, 0.625, 0.5998, 0.625, 0.6137, 0.652, 0.6128, 0.652, 0.5323, 0.6037, 0.5323, 0.6076, 0.5542, 0.652, 0.5542, 0.652, 0.5, 0.695, 0.5048, 0.75, 0.5041, 0.75, 0.5, 0.6625, 0.6887, 0.587, 0.6887, 0.5764, 0.7055, 0.6729, 0.7055, 0.5, 0.6887, 0.5, 0.7055, 0.5764, 0.7055, 0.587, 0.6887, 0.75, 0.7055, 0.75, 0.7055, 0.6729, 0.7055, 0.6729, 0.7055, 0.3826, 0.6344, 0.3899, 0.6719, 0.5, 0.6719, 0.5, 0.6128, 0.3936, 0.6887, 0.3973, 0.7055, 0.5, 0.7055, 0.5, 0.6887, 0.75, 0.531, 0.75, 0.5041, 0.695, 0.5048, 0.6959, 0.5303, 0.695, 0.5048, 0.695, 0.5048, 0.695, 0.5048, 0.695, 0.5048, 0.652, 0.5542, 0.75, 0.5542, 0.75, 0.5492, 0.6966, 0.5476, 0.6959, 0.5303, 0.652, 0.5323, 0.652, 0.5542, 0.6966, 0.5476, 0.75, 0.5492, 0.75, 0.5492, 0.6966, 0.5476, 0.6966, 0.5476, 0.6959, 0.5303, 0.6959, 0.5303, 0.695, 0.5048, 0.695, 0.5048, 0.356, 0.5323, 0.4003, 0.5278, 0.3994, 0.5, 0.356, 0.5, 0.3583, 0.6803, 0.3917, 0.6803, 0.3899, 0.6719, 0.3598, 0.6719, 0.3595, 0.5994, 0.375, 0.603, 0.375, 0.586, 0.3616, 0.586, 0.3826, 0.6344, 0.3826, 0.6344, 0.3899, 0.6719, 0.3899, 0.6719, 0.3616, 0.586, 0.375, 0.586, 0.375, 0.5449, 0.356, 0.5542, 0.3424, 0.7277, 0.4178, 0.7277, 0.3973, 0.7055, 0.3538, 0.7055, 0.4003, 0.5278, 0.401, 0.5467, 0.5, 0.5542, 0.5, 0.5323, 0.5, 0.3932, 0.5, 0.375, 0.375, 0.375, 0.3961, 0.3968, 0.5993, 0.3947, 0.625, 0.375, 0.5, 0.375, 0.5, 0.3932, 0.5772, 0.4831, 0.598, 0.5, 0.625, 0.473, 0.6001, 0.4618, 0.6001, 0.4618, 0.625, 0.473, 0.625, 0.375, 0.5993, 0.3947, 0.5021, 0.4815, 0.5, 0.5, 0.598, 0.5, 0.5772, 0.4831, 0.3965, 0.4645, 0.375, 0.481, 0.3994, 0.5, 0.4174, 0.4806, 0.4174, 0.4806, 0.3994, 0.5, 0.5, 0.5, 0.5021, 0.4815, 0.3961, 0.3968, 0.375, 0.375, 0.375, 0.481, 0.3965, 0.4645, 0.3961, 0.3968, 0.3961, 0.3968, 0.5, 0.3932, 0.5, 0.3932, 0.5, 0.3932, 0.5, 0.3932, 0.5993, 0.3947, 0.5993, 0.3947, 0.5993, 0.3947, 0.5993, 0.3947, 0.6001, 0.4618, 0.6001, 0.4618, 0.6001, 0.4618, 0.6001, 0.4618, 0.5772, 0.4831, 0.5772, 0.4831, 0.5021, 0.4815, 0.5021, 0.4815, 0.4174, 0.4806, 0.4174, 0.4806, 0.5772, 0.4831, 0.5772, 0.4831, 0.5021, 0.4815, 0.5021, 0.4815, 0.4325, 0.4145, 0.4325, 0.4145, 0.5002, 0.4059, 0.5002, 0.4059, 0.5002, 0.3998, 0.5, 0.3932, 0.3961, 0.3968, 0.416, 0.4069, 0.5805, 0.4051, 0.5993, 0.3947, 0.5, 0.3932, 0.5002, 0.3998, 0.5654, 0.4762, 0.5772, 0.4831, 0.6001, 0.4618, 0.5883, 0.4553, 0.5883, 0.4553, 0.6001, 0.4618, 0.5993, 0.3947, 0.5805, 0.4051, 0.5772, 0.4831, 0.5654, 0.4762, 0.502, 0.4749, 0.5021, 0.4815, 0.4085, 0.4571, 0.3965, 0.4645, 0.4174, 0.4806, 0.431, 0.4747, 0.431, 0.4747, 0.4174, 0.4806, 0.5021, 0.4815, 0.502, 0.4749, 0.416, 0.4069, 0.3961, 0.3968, 0.3965, 0.4645, 0.4085, 0.4571, 0.576, 0.4506, 0.576, 0.4506, 0.5549, 0.4696, 0.5549, 0.4696, 0.5, 0.5323, 0.5, 0.5323, 0.4003, 0.5278, 0.4003, 0.5278, 0.356, 0.5542, 0.401, 0.5467, 0.4003, 0.5278, 0.356, 0.5323, 0.6966, 0.5476, 0.6966, 0.5476, 0.6959, 0.5303, 0.6959, 0.5303, 0.695, 0.5048, 0.652, 0.5, 0.652, 0.5323, 0.6959, 0.5303, 0.75, 0.5492, 0.75, 0.531, 0.6959, 0.5303, 0.6966, 0.5476, 0.652, 0.5, 0.598, 0.5, 0.6037, 0.5323, 0.652, 0.5323, 0.25, 0.5, 0.25, 0.5323, 0.356, 0.5323, 0.356, 0.5, 0.598, 0.5, 0.598, 0.5, 0.6037, 0.5323, 0.6037, 0.5323, 0.3994, 0.5, 0.4003, 0.5278, 0.5, 0.5323, 0.5, 0.5, 0.5, 0.5, 0.5, 0.5323, 0.6037, 0.5323, 0.598, 0.5, 0.6037, 0.5323, 0.6037, 0.5323, 0.5, 0.5323, 0.5, 0.5323, 0.3994, 0.5, 0.3994, 0.5, 0.5, 0.5, 0.5, 0.5, 0.598, 0.5, 0.598, 0.5, 0.5, 0.5, 0.5, 0.5, 0.4003, 0.5278, 0.4003, 0.5278, 0.3994, 0.5, 0.3994, 0.5, 0.6625, 0.6887, 0.6729, 0.7055, 0.75, 0.7055, 0.75, 0.6887, 0.6572, 0.6803, 0.6572, 0.6803, 0.652, 0.6719, 0.652, 0.6719, 0.652, 0.6719, 0.652, 0.6719, 0.75, 0.6719, 0.75, 0.6719, 0.652, 0.6719, 0.652, 0.6719, 0.75, 0.6719, 0.75, 0.6719, 0.6572, 0.6803, 0.6572, 0.6803, 0.652, 0.6719, 0.652, 0.6719, 0.75, 0.7055, 0.75, 0.7055, 0.6729, 0.7055, 0.6729, 0.7055, 0.6729, 0.7055, 0.6729, 0.7055, 0.6625, 0.6887, 0.6625, 0.6887, 0.6729, 0.7055, 0.6729, 0.7055, 0.6625, 0.6887, 0.6625, 0.6887, 0.6572, 0.6803, 0.6625, 0.6887, 0.75, 0.6887, 0.75, 0.6803, 0.3538, 0.7055, 0.3973, 0.7055, 0.3936, 0.6887, 0.3568, 0.6887, 0.3917, 0.6803, 0.3936, 0.6887, 0.5, 0.6887, 0.5, 0.6803, 0.5, 0.6803, 0.5, 0.6887, 0.587, 0.6887, 0.5923, 0.6803, 0.6572, 0.6803, 0.5923, 0.6803, 0.587, 0.6887, 0.6625, 0.6887, 0.25, 0.6803, 0.25, 0.6887, 0.3568, 0.6887, 0.3583, 0.6803, 0.3309, 0.75, 0.4384, 0.75, 0.4178, 0.7277, 0.3424, 0.7277, 0.6729, 0.7055, 0.5764, 0.7055, 0.5624, 0.7277, 0.6867, 0.7277, 0.5, 0.7055, 0.5, 0.7277, 0.5624, 0.7277, 0.5764, 0.7055, 0.25, 0.7055, 0.25, 0.7277, 0.3424, 0.7277, 0.3538, 0.7055, 0.6729, 0.7055, 0.6867, 0.7277, 0.75, 0.7277, 0.75, 0.7055, 0.3973, 0.7055, 0.4178, 0.7277, 0.5, 0.7277, 0.5, 0.7055, 0.6729, 0.7055, 0.6729, 0.7055, 0.6625, 0.6887, 0.6625, 0.6887, 0.75, 0.7055, 0.75, 0.7055, 0.6729, 0.7055, 0.6729, 0.7055, 0.6572, 0.6803, 0.6572, 0.6803, 0.652, 0.6719, 0.652, 0.6719, 0.652, 0.6719, 0.652, 0.6719, 0.75, 0.6719, 0.75, 0.6719, 0.6625, 0.6887, 0.6625, 0.6887, 0.6572, 0.6803, 0.6572, 0.6803, 0.25, 0.6719, 0.25, 0.6803, 0.3583, 0.6803, 0.3598, 0.6719, 0.652, 0.6719, 0.5976, 0.6719, 0.5923, 0.6803, 0.6572, 0.6803, 0.5, 0.6719, 0.5, 0.6803, 0.5923, 0.6803, 0.5976, 0.6719, 0.3899, 0.6719, 0.3917, 0.6803, 0.5, 0.6803, 0.5, 0.6719, 0.652, 0.6719, 0.6572, 0.6803, 0.75, 0.6803, 0.75, 0.6719, 0.6625, 0.6887, 0.6625, 0.6887, 0.6572, 0.6803, 0.6572, 0.6803, 0.6625, 0.6887, 0.6625, 0.6887, 0.6572, 0.6803, 0.6572, 0.6803, 0.3568, 0.6887, 0.3936, 0.6887, 0.3917, 0.6803, 0.3583, 0.6803, 0.3869, 0.6719, 0.3869, 0.6719, 0.3872, 0.6719, 0.3872, 0.6719, 0.652, 0.586, 0.625, 0.586, 0.625, 0.5998, 0.652, 0.5994, 0.5, 0.586, 0.5, 0.5994, 0.625, 0.5994, 0.625, 0.586, 0.375, 0.586, 0.375, 0.5994, 0.5, 0.5994, 0.5, 0.586, 0.652, 0.586, 0.652, 0.5994, 0.75, 0.5994, 0.75, 0.586, 0.625, 0.586, 0.625, 0.586, 0.625, 0.5994, 0.625, 0.5998, 0.375, 0.62, 0.375, 0.6128, 0.375, 0.5994, 0.375, 0.603, 0.25, 0.586, 0.25, 0.5994, 0.3595, 0.5994, 0.3616, 0.586, 0.3598, 0.6719, 0.3899, 0.6719, 0.3826, 0.6344, 0.3573, 0.6128, 0.3573, 0.6128, 0.375, 0.62, 0.375, 0.603, 0.3595, 0.5994, 0.375, 0.603, 0.375, 0.603, 0.375, 0.62, 0.375, 0.62, 0.3595, 0.5994, 0.3595, 0.5994, 0.375, 0.603, 0.375, 0.603, 0.3573, 0.6128, 0.3573, 0.6128, 0.3595, 0.5994, 0.3595, 0.5994, 0.3598, 0.6719, 0.3598, 0.6719, 0.3573, 0.6128, 0.3573, 0.6128, 0.6966, 0.5476, 0.6966, 0.5476, 0.6959, 0.5303, 0.6959, 0.5303, 0.6959, 0.5303, 0.6959, 0.5303, 0.695, 0.5048, 0.695, 0.5048, 0.75, 0.5492, 0.75, 0.5492, 0.6966, 0.5476, 0.6966, 0.5476, 0.695, 0.5048, 0.695, 0.5048, 0.75, 0.5041, 0.75, 0.5041, 0.695, 0.5048, 0.695, 0.5048, 0.75, 0.5041, 0.75, 0.5041, 0.695, 0.5048, 0.695, 0.5048, 0.75, 0.5041, 0.75, 0.5041, 0.75, 0.5041, 0.75, 0.5041, 0.695, 0.5048, 0.695, 0.5048, 0.4003, 0.5278, 0.4003, 0.5278, 0.3994, 0.5, 0.3994, 0.5, 0.3994, 0.5, 0.3994, 0.5, 0.5, 0.5, 0.5, 0.5, 0.5, 0.5, 0.5, 0.5, 0.598, 0.5, 0.598, 0.5, 0.6037, 0.5323, 0.6037, 0.5323, 0.5, 0.5323, 0.5, 0.5323, 0.598, 0.5, 0.598, 0.5, 0.6037, 0.5323, 0.6037, 0.5323, 0.5, 0.5323, 0.5, 0.5323, 0.4003, 0.5278, 0.4003, 0.5278, 0.5, 0.5, 0.5, 0.5, 0.598, 0.5, 0.598, 0.5, 0.3994, 0.5, 0.3994, 0.5, 0.5, 0.5, 0.5, 0.5, 0.5, 0.5, 0.5, 0.5, 0.3994, 0.5, 0.3994, 0.5, 0.3994, 0.5, 0.3994, 0.5, 0.3994, 0.5, 0.3994, 0.5, 0.598, 0.5, 0.598, 0.5, 0.598, 0.5, 0.598, 0.5, 0.5, 0.5, 0.5, 0.5, 0.598, 0.5, 0.598, 0.5, 0.5002, 0.4059, 0.5002, 0.3998, 0.416, 0.4069, 0.4325, 0.4145, 0.5648, 0.4132, 0.5805, 0.4051, 0.5002, 0.3998, 0.5002, 0.4059, 0.5549, 0.4696, 0.5654, 0.4762, 0.5883, 0.4553, 0.576, 0.4506, 0.576, 0.4506, 0.5883, 0.4553, 0.5805, 0.4051, 0.5648, 0.4132, 0.5018, 0.4688, 0.502, 0.4749, 0.5654, 0.4762, 0.5549, 0.4696, 0.4212, 0.4519, 0.4085, 0.4571, 0.431, 0.4747, 0.4428, 0.4688, 0.4428, 0.4688, 0.431, 0.4747, 0.502, 0.4749, 0.5018, 0.4688, 0.4325, 0.4145, 0.416, 0.4069, 0.4085, 0.4571, 0.4212, 0.4519, 0.4325, 0.4145, 0.4212, 0.4519, 0.4428, 0.4688, 0.5018, 0.4688, 0.5002, 0.4059, 0.5002, 0.4059, 0.5018, 0.4688, 0.5549, 0.4696, 0.576, 0.4506, 0.5648, 0.4132, 0.4212, 0.4519, 0.4212, 0.4519, 0.4325, 0.4145, 0.4325, 0.4145, 0.4428, 0.4688, 0.4428, 0.4688, 0.4212, 0.4519, 0.4212, 0.4519, 0.5648, 0.4132, 0.5648, 0.4132, 0.576, 0.4506, 0.576, 0.4506, 0.5002, 0.4059, 0.5002, 0.4059, 0.5648, 0.4132, 0.5648, 0.4132, 0.5018, 0.4688, 0.5018, 0.4688, 0.4428, 0.4688, 0.4428, 0.4688, 0.5549, 0.4696, 0.5549, 0.4696, 0.5018, 0.4688, 0.5018, 0.4688, 0.3625, 0.6719, 0.3598, 0.6719, 0.3899, 0.6719, 0.3872, 0.6719, 0.3628, 0.6719, 0.3598, 0.6719, 0.3598, 0.6719, 0.3625, 0.6719, 0.3869, 0.6719, 0.3899, 0.6719, 0.3598, 0.6719, 0.3628, 0.6719, 0.3872, 0.6719, 0.3899, 0.6719, 0.3899, 0.6719, 0.3869, 0.6719, 0.3872, 0.6719, 0.3869, 0.6719, 0.3628, 0.6719, 0.3625, 0.6719, 0.3625, 0.6719, 0.3625, 0.6719, 0.3628, 0.6719, 0.3628, 0.6719, 0.3628, 0.6719, 0.3628, 0.6719, 0.3869, 0.6719, 0.3869, 0.6719, 0.3872, 0.6719, 0.3872, 0.6719, 0.3625, 0.6719, 0.3625, 0.6719])
me_cube.materials.append(mat_material)
me_cube.materials.append(mat_material_001)
me_cube.materials.append(mat_material_002)
me_cube.materials.append(mat_material_003)
me_cube.use_mirror_vertex_groups = False
me_cube.update()

# ---- objects
ob_jet = bpy.data.objects.new('Jet', me_cube)
ob_area = bpy.data.objects.new('Area', light_area)
ob_area_001 = bpy.data.objects.new('Area.001', light_area_001)
ob_area_002 = bpy.data.objects.new('Area.002', light_area_002)
ob_area_003 = bpy.data.objects.new('Area.003', light_area_003)
ob_camera = bpy.data.objects.new('Camera', cam_camera)

# ---- transforms, parenting, visibility, modifiers, constraints
ob_jet.location = (0.0, 0.0, 0.0)
ob_jet.lock_rotations_4d = False
ob_jet.empty_display_type = 'ARROWS'
ob_jet.lineart.crease_threshold = 0.0
ob_area.location = (3.07, 1.63, -7.579)
ob_area.rotation_euler = (-2.906, 0.1525, -1.372)
ob_area_001.location = (7.745, -8.502, 7.338)
ob_area_001.rotation_euler = (-5.362, -0.3983, 1.361)
ob_area_002.location = (-15.13, -3.82, 7.426)
ob_area_002.rotation_euler = (-5.235, -0.3617, -7.047)
ob_area_003.location = (5.701, 10.01, 8.883)
ob_area_003.rotation_euler = (-5.556, -0.2722, 2.415)
ob_camera.location = (15.9, -25.16, 10.06)
ob_camera.rotation_euler = (1.275, -1.197e-06, 0.5041)

# ---- collection membership
col_collection.objects.link(ob_jet)
col_collection.objects.link(ob_area)
col_collection.objects.link(ob_area_001)
col_collection.objects.link(ob_area_002)
col_collection.objects.link(ob_area_003)
col_collection.objects.link(ob_camera)

# ---- scene / render settings (as saved in the file)
scene.camera = ob_camera
scene.frame_start = 1; scene.frame_end = 250; scene.frame_set(1)
scene.render.engine = 'BLENDER_WORKBENCH'
scene.render.resolution_x = 320
scene.render.resolution_y = 240
scene.render.resolution_percentage = 200
scene.cycles.sampling_pattern = 'TABULATED_SOBOL'
scene.cycles.use_light_tree = False
scene.eevee.taa_render_samples = 90
scene.eevee.use_gtao = True
scene.eevee.use_raytracing = True
scene.view_settings.look = 'High Contrast'
scene.view_settings.view_transform = 'Filmic'
scene.view_settings.exposure = 0.5369
scene.view_settings.gamma = 0.8993
bpy.context.view_layer.update()
